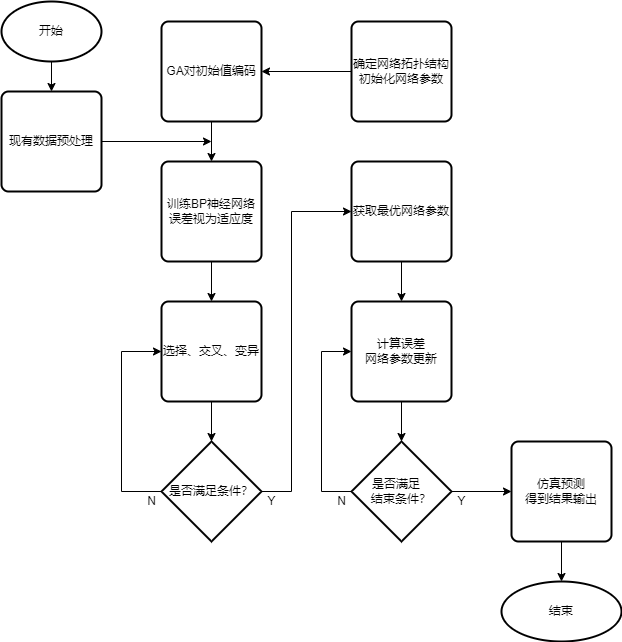

The diagram above was exported from draw.io. Its source (the exported page's mxGraphModel, read from the mxfile embedded in the PNG):
<mxGraphModel dx="2376" dy="1818" grid="1" gridSize="10" guides="1" tooltips="1" connect="1" arrows="1" fold="1" page="1" pageScale="1" pageWidth="827" pageHeight="1169" math="0" shadow="0">
  <root>
    <mxCell id="0" />
    <mxCell id="1" parent="0" />
    <mxCell id="t0FB3jpm-BqgNymTqZH5-13" value="" style="edgeStyle=orthogonalEdgeStyle;rounded=0;orthogonalLoop=1;jettySize=auto;html=1;" edge="1" parent="1" source="t0FB3jpm-BqgNymTqZH5-1" target="t0FB3jpm-BqgNymTqZH5-2">
      <mxGeometry relative="1" as="geometry" />
    </mxCell>
    <mxCell id="t0FB3jpm-BqgNymTqZH5-1" value="开始" style="strokeWidth=2;html=1;shape=mxgraph.flowchart.start_1;whiteSpace=wrap;" vertex="1" parent="1">
      <mxGeometry x="-1020" y="-80" width="100" height="60" as="geometry" />
    </mxCell>
    <mxCell id="t0FB3jpm-BqgNymTqZH5-15" style="edgeStyle=orthogonalEdgeStyle;rounded=0;orthogonalLoop=1;jettySize=auto;html=1;exitX=1;exitY=0.5;exitDx=0;exitDy=0;" edge="1" parent="1" source="t0FB3jpm-BqgNymTqZH5-2">
      <mxGeometry relative="1" as="geometry">
        <mxPoint x="-810" y="60" as="targetPoint" />
      </mxGeometry>
    </mxCell>
    <mxCell id="t0FB3jpm-BqgNymTqZH5-2" value="现有数据预处理" style="rounded=1;whiteSpace=wrap;html=1;absoluteArcSize=1;arcSize=14;strokeWidth=2;" vertex="1" parent="1">
      <mxGeometry x="-1020" y="10" width="100" height="100" as="geometry" />
    </mxCell>
    <mxCell id="t0FB3jpm-BqgNymTqZH5-14" value="" style="edgeStyle=orthogonalEdgeStyle;rounded=0;orthogonalLoop=1;jettySize=auto;html=1;" edge="1" parent="1" source="t0FB3jpm-BqgNymTqZH5-3" target="t0FB3jpm-BqgNymTqZH5-5">
      <mxGeometry relative="1" as="geometry" />
    </mxCell>
    <mxCell id="t0FB3jpm-BqgNymTqZH5-3" value="GA对初始值编码" style="rounded=1;whiteSpace=wrap;html=1;absoluteArcSize=1;arcSize=14;strokeWidth=2;" vertex="1" parent="1">
      <mxGeometry x="-860" y="-60" width="100" height="100" as="geometry" />
    </mxCell>
    <mxCell id="t0FB3jpm-BqgNymTqZH5-17" value="" style="edgeStyle=orthogonalEdgeStyle;rounded=0;orthogonalLoop=1;jettySize=auto;html=1;" edge="1" parent="1" source="t0FB3jpm-BqgNymTqZH5-4" target="t0FB3jpm-BqgNymTqZH5-3">
      <mxGeometry relative="1" as="geometry" />
    </mxCell>
    <mxCell id="t0FB3jpm-BqgNymTqZH5-4" value="确定网络拓扑结构&lt;br&gt;初始化网络参数" style="rounded=1;whiteSpace=wrap;html=1;absoluteArcSize=1;arcSize=14;strokeWidth=2;" vertex="1" parent="1">
      <mxGeometry x="-670" y="-60" width="100" height="100" as="geometry" />
    </mxCell>
    <mxCell id="t0FB3jpm-BqgNymTqZH5-16" value="" style="edgeStyle=orthogonalEdgeStyle;rounded=0;orthogonalLoop=1;jettySize=auto;html=1;" edge="1" parent="1" source="t0FB3jpm-BqgNymTqZH5-5" target="t0FB3jpm-BqgNymTqZH5-6">
      <mxGeometry relative="1" as="geometry" />
    </mxCell>
    <mxCell id="t0FB3jpm-BqgNymTqZH5-5" value="训练BP神经网络&lt;br&gt;误差视为适应度" style="rounded=1;whiteSpace=wrap;html=1;absoluteArcSize=1;arcSize=14;strokeWidth=2;" vertex="1" parent="1">
      <mxGeometry x="-860" y="80" width="100" height="100" as="geometry" />
    </mxCell>
    <mxCell id="t0FB3jpm-BqgNymTqZH5-18" value="" style="edgeStyle=orthogonalEdgeStyle;rounded=0;orthogonalLoop=1;jettySize=auto;html=1;" edge="1" parent="1" source="t0FB3jpm-BqgNymTqZH5-6" target="t0FB3jpm-BqgNymTqZH5-7">
      <mxGeometry relative="1" as="geometry" />
    </mxCell>
    <mxCell id="t0FB3jpm-BqgNymTqZH5-6" value="选择、交叉、变异" style="rounded=1;whiteSpace=wrap;html=1;absoluteArcSize=1;arcSize=14;strokeWidth=2;" vertex="1" parent="1">
      <mxGeometry x="-860" y="220" width="100" height="100" as="geometry" />
    </mxCell>
    <mxCell id="t0FB3jpm-BqgNymTqZH5-19" style="edgeStyle=orthogonalEdgeStyle;rounded=0;orthogonalLoop=1;jettySize=auto;html=1;entryX=0;entryY=0.5;entryDx=0;entryDy=0;" edge="1" parent="1" source="t0FB3jpm-BqgNymTqZH5-7" target="t0FB3jpm-BqgNymTqZH5-6">
      <mxGeometry relative="1" as="geometry">
        <Array as="points">
          <mxPoint x="-900" y="410" />
          <mxPoint x="-900" y="270" />
        </Array>
      </mxGeometry>
    </mxCell>
    <mxCell id="t0FB3jpm-BqgNymTqZH5-20" style="edgeStyle=orthogonalEdgeStyle;rounded=0;orthogonalLoop=1;jettySize=auto;html=1;entryX=0;entryY=0.5;entryDx=0;entryDy=0;" edge="1" parent="1" source="t0FB3jpm-BqgNymTqZH5-7" target="t0FB3jpm-BqgNymTqZH5-8">
      <mxGeometry relative="1" as="geometry">
        <Array as="points">
          <mxPoint x="-730" y="410" />
          <mxPoint x="-730" y="130" />
        </Array>
      </mxGeometry>
    </mxCell>
    <mxCell id="t0FB3jpm-BqgNymTqZH5-7" value="是否满足条件？" style="strokeWidth=2;html=1;shape=mxgraph.flowchart.decision;whiteSpace=wrap;" vertex="1" parent="1">
      <mxGeometry x="-860" y="360" width="100" height="100" as="geometry" />
    </mxCell>
    <mxCell id="t0FB3jpm-BqgNymTqZH5-21" value="" style="edgeStyle=orthogonalEdgeStyle;rounded=0;orthogonalLoop=1;jettySize=auto;html=1;" edge="1" parent="1" source="t0FB3jpm-BqgNymTqZH5-8" target="t0FB3jpm-BqgNymTqZH5-9">
      <mxGeometry relative="1" as="geometry" />
    </mxCell>
    <mxCell id="t0FB3jpm-BqgNymTqZH5-8" value="获取最优网络参数" style="rounded=1;whiteSpace=wrap;html=1;absoluteArcSize=1;arcSize=14;strokeWidth=2;" vertex="1" parent="1">
      <mxGeometry x="-670" y="80" width="100" height="100" as="geometry" />
    </mxCell>
    <mxCell id="t0FB3jpm-BqgNymTqZH5-22" value="" style="edgeStyle=orthogonalEdgeStyle;rounded=0;orthogonalLoop=1;jettySize=auto;html=1;" edge="1" parent="1" source="t0FB3jpm-BqgNymTqZH5-9" target="t0FB3jpm-BqgNymTqZH5-10">
      <mxGeometry relative="1" as="geometry" />
    </mxCell>
    <mxCell id="t0FB3jpm-BqgNymTqZH5-9" value="计算误差&lt;br&gt;网络参数更新" style="rounded=1;whiteSpace=wrap;html=1;absoluteArcSize=1;arcSize=14;strokeWidth=2;" vertex="1" parent="1">
      <mxGeometry x="-670" y="220" width="100" height="100" as="geometry" />
    </mxCell>
    <mxCell id="t0FB3jpm-BqgNymTqZH5-23" style="edgeStyle=orthogonalEdgeStyle;rounded=0;orthogonalLoop=1;jettySize=auto;html=1;entryX=0;entryY=0.5;entryDx=0;entryDy=0;" edge="1" parent="1" source="t0FB3jpm-BqgNymTqZH5-10" target="t0FB3jpm-BqgNymTqZH5-9">
      <mxGeometry relative="1" as="geometry">
        <Array as="points">
          <mxPoint x="-700" y="410" />
          <mxPoint x="-700" y="270" />
        </Array>
      </mxGeometry>
    </mxCell>
    <mxCell id="t0FB3jpm-BqgNymTqZH5-24" value="" style="edgeStyle=orthogonalEdgeStyle;rounded=0;orthogonalLoop=1;jettySize=auto;html=1;" edge="1" parent="1" source="t0FB3jpm-BqgNymTqZH5-10" target="t0FB3jpm-BqgNymTqZH5-12">
      <mxGeometry relative="1" as="geometry" />
    </mxCell>
    <mxCell id="t0FB3jpm-BqgNymTqZH5-10" value="是否满足&amp;nbsp; &amp;nbsp;&lt;br&gt;结束条件？" style="strokeWidth=2;html=1;shape=mxgraph.flowchart.decision;whiteSpace=wrap;" vertex="1" parent="1">
      <mxGeometry x="-670" y="360" width="100" height="100" as="geometry" />
    </mxCell>
    <mxCell id="t0FB3jpm-BqgNymTqZH5-11" value="结束" style="ellipse;whiteSpace=wrap;html=1;rounded=1;arcSize=14;strokeWidth=2;" vertex="1" parent="1">
      <mxGeometry x="-520" y="500" width="120" height="60" as="geometry" />
    </mxCell>
    <mxCell id="t0FB3jpm-BqgNymTqZH5-25" value="" style="edgeStyle=orthogonalEdgeStyle;rounded=0;orthogonalLoop=1;jettySize=auto;html=1;" edge="1" parent="1" source="t0FB3jpm-BqgNymTqZH5-12" target="t0FB3jpm-BqgNymTqZH5-11">
      <mxGeometry relative="1" as="geometry" />
    </mxCell>
    <mxCell id="t0FB3jpm-BqgNymTqZH5-12" value="仿真预测&lt;br&gt;得到结果输出" style="rounded=1;whiteSpace=wrap;html=1;absoluteArcSize=1;arcSize=14;strokeWidth=2;" vertex="1" parent="1">
      <mxGeometry x="-510" y="360" width="100" height="100" as="geometry" />
    </mxCell>
    <mxCell id="t0FB3jpm-BqgNymTqZH5-26" value="N" style="text;html=1;align=center;verticalAlign=middle;resizable=0;points=[];autosize=1;strokeColor=none;fillColor=none;" vertex="1" parent="1">
      <mxGeometry x="-880" y="410" width="20" height="20" as="geometry" />
    </mxCell>
    <mxCell id="t0FB3jpm-BqgNymTqZH5-27" value="N" style="text;html=1;align=center;verticalAlign=middle;resizable=0;points=[];autosize=1;strokeColor=none;fillColor=none;" vertex="1" parent="1">
      <mxGeometry x="-690" y="410" width="20" height="20" as="geometry" />
    </mxCell>
    <mxCell id="t0FB3jpm-BqgNymTqZH5-28" value="Y" style="text;html=1;align=center;verticalAlign=middle;resizable=0;points=[];autosize=1;strokeColor=none;fillColor=none;" vertex="1" parent="1">
      <mxGeometry x="-760" y="410" width="20" height="20" as="geometry" />
    </mxCell>
    <mxCell id="t0FB3jpm-BqgNymTqZH5-29" value="Y" style="text;html=1;align=center;verticalAlign=middle;resizable=0;points=[];autosize=1;strokeColor=none;fillColor=none;" vertex="1" parent="1">
      <mxGeometry x="-570" y="410" width="20" height="20" as="geometry" />
    </mxCell>
  </root>
</mxGraphModel>